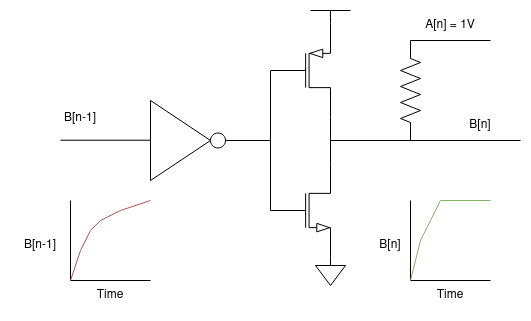

The diagram above was exported from draw.io. Its source (the exported page's mxGraphModel, read from the mxfile embedded in the PNG):
<mxGraphModel dx="588" dy="563" grid="1" gridSize="10" guides="1" tooltips="1" connect="1" arrows="1" fold="1" page="1" pageScale="1" pageWidth="850" pageHeight="1100" math="0" shadow="0">
  <root>
    <mxCell id="0" />
    <mxCell id="1" parent="0" />
    <mxCell id="D7qZXrM9rp_Bs7QYLfI--1" value="" style="triangle;whiteSpace=wrap;html=1;" vertex="1" parent="1">
      <mxGeometry x="200" y="180" width="60" height="80" as="geometry" />
    </mxCell>
    <mxCell id="D7qZXrM9rp_Bs7QYLfI--2" value="" style="ellipse;whiteSpace=wrap;html=1;aspect=fixed;" vertex="1" parent="1">
      <mxGeometry x="260" y="212.5" width="15" height="15" as="geometry" />
    </mxCell>
    <mxCell id="D7qZXrM9rp_Bs7QYLfI--3" value="" style="verticalLabelPosition=bottom;shadow=0;dashed=0;align=center;html=1;verticalAlign=top;shape=mxgraph.electrical.transistors.nmos;pointerEvents=1;" vertex="1" parent="1">
      <mxGeometry x="320" y="240" width="60" height="100" as="geometry" />
    </mxCell>
    <mxCell id="D7qZXrM9rp_Bs7QYLfI--4" value="" style="verticalLabelPosition=bottom;shadow=0;dashed=0;align=center;html=1;verticalAlign=top;shape=mxgraph.electrical.transistors.pmos;pointerEvents=1;" vertex="1" parent="1">
      <mxGeometry x="320" y="100" width="60" height="100" as="geometry" />
    </mxCell>
    <mxCell id="D7qZXrM9rp_Bs7QYLfI--6" value="" style="endArrow=none;html=1;rounded=0;entryX=1;entryY=1;entryDx=0;entryDy=0;entryPerimeter=0;exitX=1;exitY=0;exitDx=0;exitDy=0;exitPerimeter=0;" edge="1" parent="1" source="D7qZXrM9rp_Bs7QYLfI--3" target="D7qZXrM9rp_Bs7QYLfI--4">
      <mxGeometry width="50" height="50" relative="1" as="geometry">
        <mxPoint x="380" y="240" as="sourcePoint" />
        <mxPoint x="410" y="170" as="targetPoint" />
      </mxGeometry>
    </mxCell>
    <mxCell id="D7qZXrM9rp_Bs7QYLfI--7" value="" style="endArrow=none;html=1;rounded=0;entryX=1;entryY=0.5;entryDx=0;entryDy=0;" edge="1" parent="1" target="D7qZXrM9rp_Bs7QYLfI--2">
      <mxGeometry width="50" height="50" relative="1" as="geometry">
        <mxPoint x="320" y="220" as="sourcePoint" />
        <mxPoint x="420" y="220" as="targetPoint" />
      </mxGeometry>
    </mxCell>
    <mxCell id="D7qZXrM9rp_Bs7QYLfI--8" value="" style="endArrow=none;html=1;rounded=0;entryX=0;entryY=0.5;entryDx=0;entryDy=0;entryPerimeter=0;exitX=0;exitY=0.5;exitDx=0;exitDy=0;exitPerimeter=0;" edge="1" parent="1" source="D7qZXrM9rp_Bs7QYLfI--3" target="D7qZXrM9rp_Bs7QYLfI--4">
      <mxGeometry width="50" height="50" relative="1" as="geometry">
        <mxPoint x="320" y="230" as="sourcePoint" />
        <mxPoint x="285" y="230" as="targetPoint" />
      </mxGeometry>
    </mxCell>
    <mxCell id="D7qZXrM9rp_Bs7QYLfI--9" value="" style="endArrow=none;html=1;rounded=0;" edge="1" parent="1">
      <mxGeometry width="50" height="50" relative="1" as="geometry">
        <mxPoint x="380" y="220" as="sourcePoint" />
        <mxPoint x="570" y="220" as="targetPoint" />
      </mxGeometry>
    </mxCell>
    <mxCell id="D7qZXrM9rp_Bs7QYLfI--10" value="" style="endArrow=none;html=1;rounded=0;" edge="1" parent="1">
      <mxGeometry width="50" height="50" relative="1" as="geometry">
        <mxPoint x="110" y="219.71000000000004" as="sourcePoint" />
        <mxPoint x="200" y="219.71000000000004" as="targetPoint" />
      </mxGeometry>
    </mxCell>
    <mxCell id="D7qZXrM9rp_Bs7QYLfI--11" value="B[n-1]" style="text;html=1;strokeColor=none;fillColor=none;align=center;verticalAlign=middle;whiteSpace=wrap;rounded=0;" vertex="1" parent="1">
      <mxGeometry x="100" y="182.5" width="60" height="30" as="geometry" />
    </mxCell>
    <mxCell id="D7qZXrM9rp_Bs7QYLfI--12" value="B[n]" style="text;html=1;strokeColor=none;fillColor=none;align=center;verticalAlign=middle;whiteSpace=wrap;rounded=0;" vertex="1" parent="1">
      <mxGeometry x="500" y="190" width="60" height="30" as="geometry" />
    </mxCell>
    <mxCell id="D7qZXrM9rp_Bs7QYLfI--13" value="" style="endArrow=none;html=1;rounded=0;" edge="1" parent="1">
      <mxGeometry width="50" height="50" relative="1" as="geometry">
        <mxPoint x="400" y="90" as="sourcePoint" />
        <mxPoint x="360" y="90" as="targetPoint" />
      </mxGeometry>
    </mxCell>
    <mxCell id="D7qZXrM9rp_Bs7QYLfI--14" value="" style="endArrow=none;html=1;rounded=0;entryX=1;entryY=0;entryDx=0;entryDy=0;entryPerimeter=0;" edge="1" parent="1" target="D7qZXrM9rp_Bs7QYLfI--4">
      <mxGeometry width="50" height="50" relative="1" as="geometry">
        <mxPoint x="380" y="90" as="sourcePoint" />
        <mxPoint x="370" y="100" as="targetPoint" />
      </mxGeometry>
    </mxCell>
    <mxCell id="D7qZXrM9rp_Bs7QYLfI--15" value="" style="endArrow=none;html=1;rounded=0;entryX=1;entryY=1;entryDx=0;entryDy=0;entryPerimeter=0;" edge="1" parent="1" target="D7qZXrM9rp_Bs7QYLfI--3">
      <mxGeometry width="50" height="50" relative="1" as="geometry">
        <mxPoint x="380" y="360" as="sourcePoint" />
        <mxPoint x="390" y="350" as="targetPoint" />
      </mxGeometry>
    </mxCell>
    <mxCell id="D7qZXrM9rp_Bs7QYLfI--16" value="" style="triangle;whiteSpace=wrap;html=1;rotation=90;" vertex="1" parent="1">
      <mxGeometry x="370" y="340" width="20" height="30" as="geometry" />
    </mxCell>
    <mxCell id="D7qZXrM9rp_Bs7QYLfI--17" value="" style="pointerEvents=1;verticalLabelPosition=bottom;shadow=0;dashed=0;align=center;html=1;verticalAlign=top;shape=mxgraph.electrical.resistors.resistor_2;rotation=90;" vertex="1" parent="1">
      <mxGeometry x="410" y="160" width="100" height="20" as="geometry" />
    </mxCell>
    <mxCell id="D7qZXrM9rp_Bs7QYLfI--18" value="A[n] = 1V" style="text;html=1;strokeColor=none;fillColor=none;align=center;verticalAlign=middle;whiteSpace=wrap;rounded=0;" vertex="1" parent="1">
      <mxGeometry x="470" y="90" width="60" height="30" as="geometry" />
    </mxCell>
    <mxCell id="D7qZXrM9rp_Bs7QYLfI--19" value="" style="endArrow=none;html=1;rounded=0;entryX=0;entryY=0.5;entryDx=0;entryDy=0;entryPerimeter=0;" edge="1" parent="1" target="D7qZXrM9rp_Bs7QYLfI--17">
      <mxGeometry width="50" height="50" relative="1" as="geometry">
        <mxPoint x="540" y="120" as="sourcePoint" />
        <mxPoint x="460" y="160" as="targetPoint" />
      </mxGeometry>
    </mxCell>
    <mxCell id="D7qZXrM9rp_Bs7QYLfI--20" value="" style="endArrow=none;html=1;rounded=0;" edge="1" parent="1">
      <mxGeometry width="50" height="50" relative="1" as="geometry">
        <mxPoint x="120" y="360" as="sourcePoint" />
        <mxPoint x="120" y="280" as="targetPoint" />
      </mxGeometry>
    </mxCell>
    <mxCell id="D7qZXrM9rp_Bs7QYLfI--21" value="" style="endArrow=none;html=1;rounded=0;" edge="1" parent="1">
      <mxGeometry width="50" height="50" relative="1" as="geometry">
        <mxPoint x="200" y="360" as="sourcePoint" />
        <mxPoint x="120" y="360" as="targetPoint" />
      </mxGeometry>
    </mxCell>
    <mxCell id="D7qZXrM9rp_Bs7QYLfI--23" value="" style="endArrow=none;html=1;rounded=0;fillColor=#f8cecc;strokeColor=#b85450;" edge="1" parent="1">
      <mxGeometry width="50" height="50" relative="1" as="geometry">
        <mxPoint x="120" y="360" as="sourcePoint" />
        <mxPoint x="200" y="280" as="targetPoint" />
        <Array as="points">
          <mxPoint x="130" y="330" />
          <mxPoint x="140" y="310" />
          <mxPoint x="150" y="300" />
          <mxPoint x="170" y="290" />
        </Array>
      </mxGeometry>
    </mxCell>
    <mxCell id="D7qZXrM9rp_Bs7QYLfI--25" value="B[n-1]" style="text;html=1;strokeColor=none;fillColor=none;align=center;verticalAlign=middle;whiteSpace=wrap;rounded=0;" vertex="1" parent="1">
      <mxGeometry x="60" y="310" width="60" height="30" as="geometry" />
    </mxCell>
    <mxCell id="D7qZXrM9rp_Bs7QYLfI--26" value="Time" style="text;html=1;strokeColor=none;fillColor=none;align=center;verticalAlign=middle;whiteSpace=wrap;rounded=0;" vertex="1" parent="1">
      <mxGeometry x="130" y="360" width="60" height="30" as="geometry" />
    </mxCell>
    <mxCell id="D7qZXrM9rp_Bs7QYLfI--27" value="" style="endArrow=none;html=1;rounded=0;" edge="1" parent="1">
      <mxGeometry width="50" height="50" relative="1" as="geometry">
        <mxPoint x="460" y="360" as="sourcePoint" />
        <mxPoint x="460" y="280" as="targetPoint" />
      </mxGeometry>
    </mxCell>
    <mxCell id="D7qZXrM9rp_Bs7QYLfI--28" value="" style="endArrow=none;html=1;rounded=0;" edge="1" parent="1">
      <mxGeometry width="50" height="50" relative="1" as="geometry">
        <mxPoint x="540" y="360" as="sourcePoint" />
        <mxPoint x="460" y="360" as="targetPoint" />
      </mxGeometry>
    </mxCell>
    <mxCell id="D7qZXrM9rp_Bs7QYLfI--29" value="" style="endArrow=none;html=1;rounded=0;fillColor=#d5e8d4;strokeColor=#82b366;" edge="1" parent="1">
      <mxGeometry width="50" height="50" relative="1" as="geometry">
        <mxPoint x="460" y="360" as="sourcePoint" />
        <mxPoint x="540" y="280" as="targetPoint" />
        <Array as="points">
          <mxPoint x="470" y="320" />
          <mxPoint x="490" y="280" />
          <mxPoint x="500" y="280" />
        </Array>
      </mxGeometry>
    </mxCell>
    <mxCell id="D7qZXrM9rp_Bs7QYLfI--30" value="B[n]" style="text;html=1;strokeColor=none;fillColor=none;align=center;verticalAlign=middle;whiteSpace=wrap;rounded=0;" vertex="1" parent="1">
      <mxGeometry x="410" y="310" width="60" height="30" as="geometry" />
    </mxCell>
    <mxCell id="D7qZXrM9rp_Bs7QYLfI--31" value="Time" style="text;html=1;strokeColor=none;fillColor=none;align=center;verticalAlign=middle;whiteSpace=wrap;rounded=0;" vertex="1" parent="1">
      <mxGeometry x="470" y="360" width="60" height="30" as="geometry" />
    </mxCell>
  </root>
</mxGraphModel>